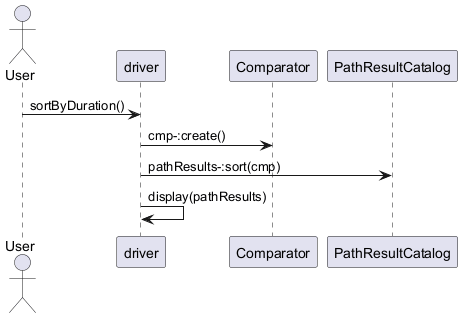

The diagram above was rendered by PlantUML. Its source (embedded in the PNG):
@startuml sortByDurationSequence

Actor User
participant driver
participant Comparator
participant PathResultCatalog

User -> driver: sortByDuration()
driver -> Comparator : cmp-:create()
driver -> PathResultCatalog : pathResults-:sort(cmp)
driver -> driver : display(pathResults)

@enduml